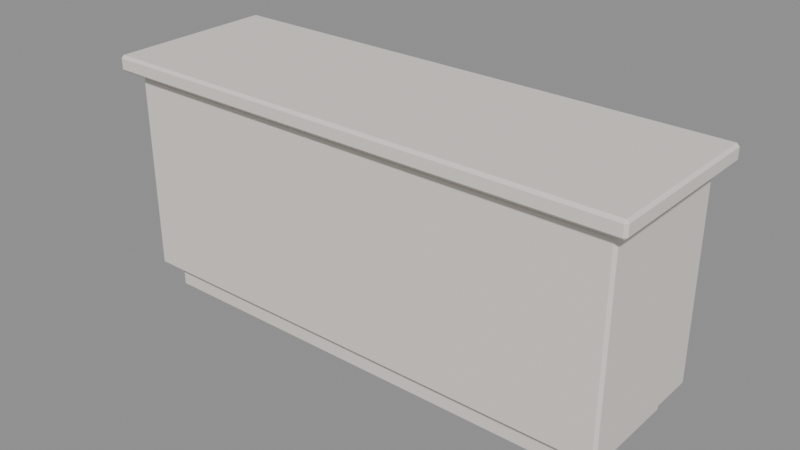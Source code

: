 # Source: MOV_Bancada2_v01.blend  (saved by Blender 4.2.66; exported with 4.5.12 LTS)
import bpy
from mathutils import Matrix  # noqa: F401  (used for matrix-valued properties, if any)

bpy.ops.wm.read_factory_settings(use_empty=True)
scene = bpy.context.scene
scene.name = 'Scene'

# ---- materials (node trees are filled in below, after node groups)
mat_polyroom_pbr = bpy.data.materials.new('Polyroom_PBR')

# ---- material node trees
mat_polyroom_pbr.use_nodes = True; mat_polyroom_pbr.node_tree.nodes.clear()
_N = mat_polyroom_pbr.node_tree.nodes; _L = mat_polyroom_pbr.node_tree.links
n0 = _N.new('ShaderNodeBsdfPrincipled'); n0.name = 'Principled BSDF'; n0.location = (10, 300)
n0.inputs[2].default_value = 0.8
n1 = _N.new('ShaderNodeOutputMaterial'); n1.name = 'Material Output'; n1.location = (300, 300)
n2 = _N.new('ShaderNodeAttribute'); n2.name = 'Attribute'; n2.location = (0, 0)
n2.attribute_name = 'Color'
_L.new(n0.outputs[0], n1.inputs[0])
_L.new(n2.outputs[0], n0.inputs[0])
n1.is_active_output = True

# ---- meshes
me_mov_bancada2_v01 = bpy.data.meshes.new('MOV_Bancada2_v01')
me_mov_bancada2_v01.from_pydata([(-0.99, -0.315, 0.87), (-0.99, -0.325, 0.88), (-1.0, -0.315, 0.88), (-0.99, -0.325, 0.92), (-0.99, -0.315, 0.93), (-1.0, -0.315, 0.92), (-0.99, 0.315, 0.87), (-1.0, 0.315, 0.88), (-0.99, 0.325, 0.88), (-0.99, 0.315, 0.93), (-0.99, 0.325, 0.92), (-1.0, 0.315, 0.92), (0.99, -0.315, 0.87), (1.0, -0.315, 0.88), (0.99, -0.325, 0.88), (0.99, -0.315, 0.93), (0.99, -0.325, 0.92), (1.0, -0.315, 0.92), (0.99, 0.315, 0.87), (0.99, 0.325, 0.88), (1.0, 0.315, 0.88), (0.99, 0.315, 0.93), (1.0, 0.315, 0.92), (0.99, 0.325, 0.92), (-0.94, -0.265, 0.1), (-0.94, -0.275, 0.11), (-0.95, -0.265, 0.11), (-0.94, -0.275, 0.84), (-0.94, -0.265, 0.85), (-0.95, -0.265, 0.84), (-0.94, 0.265, 0.1), (-0.95, 0.265, 0.11), (-0.94, 0.275, 0.11), (-0.94, 0.265, 0.85), (-0.94, 0.275, 0.84), (-0.95, 0.265, 0.84), (0.94, -0.265, 0.1), (0.95, -0.265, 0.11), (0.94, -0.275, 0.11), (0.94, -0.265, 0.85), (0.94, -0.275, 0.84), (0.95, -0.265, 0.84), (0.94, 0.265, 0.1), (0.94, 0.275, 0.11), (0.95, 0.265, 0.11), (0.94, 0.265, 0.85), (0.95, 0.265, 0.84), (0.94, 0.275, 0.84), (-0.89, -0.24, 0.28), (-0.89, -0.25, 0.29), (-0.9, -0.24, 0.29), (-0.89, -0.25, 0.31), (-0.89, -0.24, 0.32), (-0.9, -0.24, 0.31), (-0.89, 0.24, 0.28), (-0.9, 0.24, 0.29), (-0.89, 0.25, 0.29), (-0.89, 0.24, 0.32), (-0.89, 0.25, 0.31), (-0.9, 0.24, 0.31), (0.89, -0.24, 0.28), (0.9, -0.24, 0.29), (0.89, -0.25, 0.29), (0.89, -0.24, 0.32), (0.89, -0.25, 0.31), (0.9, -0.24, 0.31), (0.89, 0.24, 0.28), (0.89, 0.25, 0.29), (0.9, 0.24, 0.29), (0.89, 0.24, 0.32), (0.9, 0.24, 0.31), (0.89, 0.25, 0.31), (-0.89, -0.215, 0.0), (-0.89, -0.225, 0.01), (-0.9, -0.215, 0.01), (-0.89, -0.225, 0.09), (-0.89, -0.215, 0.1), (-0.9, -0.215, 0.09), (-0.89, 0.215, 0.0), (-0.9, 0.215, 0.01), (-0.89, 0.225, 0.01), (-0.89, 0.215, 0.1), (-0.89, 0.225, 0.09), (-0.9, 0.215, 0.09), (0.89, -0.215, 0.0), (0.9, -0.215, 0.01), (0.89, -0.225, 0.01), (0.89, -0.215, 0.1), (0.89, -0.225, 0.09), (0.9, -0.215, 0.09), (0.89, 0.215, 0.0), (0.89, 0.225, 0.01), (0.9, 0.215, 0.01), (0.89, 0.215, 0.1), (0.9, 0.215, 0.09), (0.89, 0.225, 0.09), (-0.875, 0.285, 0.2), (-0.875, 0.275, 0.21), (-0.885, 0.285, 0.21), (-0.875, 0.275, 0.79), (-0.875, 0.285, 0.8), (-0.885, 0.285, 0.79), (-0.875, 0.285, 0.2), (-0.885, 0.285, 0.21), (-0.875, 0.295, 0.21), (-0.875, 0.285, 0.8), (-0.875, 0.295, 0.79), (-0.885, 0.285, 0.79), (-0.045, 0.285, 0.2), (-0.035, 0.285, 0.21), (-0.045, 0.275, 0.21), (-0.045, 0.285, 0.8), (-0.045, 0.275, 0.79), (-0.035, 0.285, 0.79), (-0.045, 0.285, 0.2), (-0.045, 0.295, 0.21), (-0.035, 0.285, 0.21), (-0.045, 0.285, 0.8), (-0.035, 0.285, 0.79), (-0.045, 0.295, 0.79), (0.045, 0.285, 0.2), (0.045, 0.275, 0.21), (0.035, 0.285, 0.21), (0.045, 0.275, 0.79), (0.045, 0.285, 0.8), (0.035, 0.285, 0.79), (0.045, 0.285, 0.2), (0.035, 0.285, 0.21), (0.045, 0.295, 0.21), (0.045, 0.285, 0.8), (0.045, 0.295, 0.79), (0.035, 0.285, 0.79), (0.875, 0.285, 0.2), (0.885, 0.285, 0.21), (0.875, 0.275, 0.21), (0.875, 0.285, 0.8), (0.875, 0.275, 0.79), (0.885, 0.285, 0.79), (0.875, 0.285, 0.2), (0.875, 0.295, 0.21), (0.885, 0.285, 0.21), (0.875, 0.285, 0.8), (0.885, 0.285, 0.79), (0.875, 0.295, 0.79)], [], [(14, 16, 3, 1), (20, 22, 17, 13), (30, 42, 36, 24), (21, 9, 4, 15), (2, 5, 11, 7), (8, 10, 23, 19), (38, 40, 27, 25), (44, 46, 41, 37), (54, 66, 60, 48), (45, 33, 28, 39), (26, 29, 35, 31), (32, 34, 47, 43), (62, 64, 51, 49), (68, 70, 65, 61), (78, 90, 84, 72), (69, 57, 52, 63), (50, 53, 59, 55), (56, 58, 71, 67), (86, 88, 75, 73), (92, 94, 89, 85), (102, 114, 108, 96), (93, 81, 76, 87), (74, 77, 83, 79), (80, 82, 95, 91), (110, 112, 99, 97), (116, 118, 113, 109), (126, 138, 132, 120), (117, 105, 100, 111), (98, 101, 107, 103), (104, 106, 119, 115), (134, 136, 123, 121), (140, 142, 137, 133), (141, 129, 124, 135), (122, 125, 131, 127), (128, 130, 143, 139), (0, 1, 2), (3, 4, 5), (6, 7, 8), (9, 10, 11), (12, 13, 14), (15, 16, 17), (18, 19, 20), (21, 22, 23), (24, 25, 26), (27, 28, 29), (30, 31, 32), (33, 34, 35), (36, 37, 38), (39, 40, 41), (42, 43, 44), (45, 46, 47), (48, 49, 50), (51, 52, 53), (54, 55, 56), (57, 58, 59), (60, 61, 62), (63, 64, 65), (66, 67, 68), (69, 70, 71), (72, 73, 74), (75, 76, 77), (78, 79, 80), (81, 82, 83), (84, 85, 86), (87, 88, 89), (90, 91, 92), (93, 94, 95), (96, 97, 98), (99, 100, 101), (102, 103, 104), (105, 106, 107), (108, 109, 110), (111, 112, 113), (114, 115, 116), (117, 118, 119), (120, 121, 122), (123, 124, 125), (126, 127, 128), (129, 130, 131), (132, 133, 134), (135, 136, 137), (138, 139, 140), (141, 142, 143), (6, 0, 2, 7), (1, 3, 5, 2), (4, 9, 11, 5), (10, 8, 7, 11), (18, 6, 8, 19), (9, 21, 23, 10), (22, 20, 19, 23), (12, 18, 20, 13), (21, 15, 17, 22), (16, 14, 13, 17), (0, 12, 14, 1), (15, 4, 3, 16), (30, 24, 26, 31), (25, 27, 29, 26), (28, 33, 35, 29), (34, 32, 31, 35), (42, 30, 32, 43), (33, 45, 47, 34), (46, 44, 43, 47), (36, 42, 44, 37), (45, 39, 41, 46), (40, 38, 37, 41), (24, 36, 38, 25), (39, 28, 27, 40), (54, 48, 50, 55), (49, 51, 53, 50), (52, 57, 59, 53), (58, 56, 55, 59), (66, 54, 56, 67), (57, 69, 71, 58), (70, 68, 67, 71), (60, 66, 68, 61), (69, 63, 65, 70), (64, 62, 61, 65), (48, 60, 62, 49), (63, 52, 51, 64), (78, 72, 74, 79), (73, 75, 77, 74), (76, 81, 83, 77), (82, 80, 79, 83), (90, 78, 80, 91), (81, 93, 95, 82), (94, 92, 91, 95), (84, 90, 92, 85), (93, 87, 89, 94), (88, 86, 85, 89), (72, 84, 86, 73), (87, 76, 75, 88), (102, 96, 98, 103), (97, 99, 101, 98), (100, 105, 107, 101), (106, 104, 103, 107), (114, 102, 104, 115), (105, 117, 119, 106), (118, 116, 115, 119), (108, 114, 116, 109), (117, 111, 113, 118), (112, 110, 109, 113), (96, 108, 110, 97), (111, 100, 99, 112), (126, 120, 122, 127), (121, 123, 125, 122), (124, 129, 131, 125), (130, 128, 127, 131), (138, 126, 128, 139), (129, 141, 143, 130), (142, 140, 139, 143), (132, 138, 140, 133), (141, 135, 137, 142), (136, 134, 133, 137), (120, 132, 134, 121), (135, 124, 123, 136), (6, 18, 12, 0)])
_uv = me_mov_bancada2_v01.uv_layers.new(name='UVMap')
_uv.uv.foreach_set('vector', [0.9259, 0.7138, 0.9116, 0.7138, 0.9116, 0.008775, 0.9259, 0.008775, 0.8941, 0.005214, 0.8798, 0.005214, 0.8798, 0.005214, 0.8941, 0.005214, 0.2723, 0.6782, 0.2723, 0.008775, 0.2723, 0.008775, 0.2723, 0.6782, 0.8763, 0.008775, 0.8763, 0.7138, 0.8763, 0.7138, 0.8763, 0.008775, 0.8941, 0.7173, 0.8798, 0.7173, 0.8798, 0.7173, 0.8941, 0.7173, 0.8941, 0.7138, 0.8798, 0.7138, 0.8798, 0.008775, 0.8941, 0.008775, 0.5462, 0.6782, 0.2862, 0.6782, 0.2862, 0.008775, 0.5462, 0.008775, 0.2687, 0.005214, 0.008775, 0.005214, 0.008775, 0.005214, 0.2687, 0.005214, 0.9541, 0.6425, 0.9541, 0.008775, 0.9541, 0.008775, 0.9541, 0.6425, 0.005214, 0.008775, 0.005214, 0.6782, 0.005214, 0.6782, 0.005214, 0.008775, 0.2687, 0.6817, 0.008775, 0.6817, 0.008775, 0.6817, 0.2687, 0.6817, 0.2687, 0.6782, 0.008775, 0.6782, 0.008775, 0.008775, 0.2687, 0.008775, 0.9752, 0.6425, 0.9681, 0.6425, 0.9681, 0.008775, 0.9752, 0.008775, 0.9505, 0.005214, 0.9434, 0.005214, 0.9434, 0.005214, 0.9505, 0.005214, 0.8198, 0.6425, 0.8198, 0.008775, 0.8198, 0.008775, 0.8198, 0.6425, 0.9399, 0.008775, 0.9399, 0.6425, 0.9399, 0.6425, 0.9399, 0.008775, 0.9505, 0.6461, 0.9434, 0.6461, 0.9434, 0.6461, 0.9505, 0.6461, 0.9505, 0.6425, 0.9434, 0.6425, 0.9434, 0.008775, 0.9505, 0.008775, 0.8623, 0.6425, 0.8338, 0.6425, 0.8338, 0.008775, 0.8623, 0.008775, 0.8163, 0.005214, 0.7878, 0.005214, 0.7878, 0.005214, 0.8163, 0.005214, 0.7738, 0.3043, 0.7738, 0.008775, 0.7738, 0.008775, 0.7738, 0.3043, 0.7842, 0.008775, 0.7842, 0.6425, 0.7842, 0.6425, 0.7842, 0.008775, 0.8163, 0.6461, 0.7878, 0.6461, 0.7878, 0.6461, 0.8163, 0.6461, 0.8163, 0.6425, 0.7878, 0.6425, 0.7878, 0.008775, 0.8163, 0.008775, 0.7702, 0.6174, 0.5637, 0.6174, 0.5637, 0.3218, 0.7702, 0.3218, 0.7702, 0.005214, 0.5637, 0.005214, 0.5637, 0.005214, 0.7702, 0.005214, 0.7738, 0.9304, 0.7738, 0.6349, 0.7738, 0.6349, 0.7738, 0.9304, 0.5601, 0.008775, 0.5601, 0.3043, 0.5601, 0.3043, 0.5601, 0.008775, 0.7702, 0.3079, 0.5637, 0.3079, 0.5637, 0.3079, 0.7702, 0.3079, 0.7702, 0.3043, 0.5637, 0.3043, 0.5637, 0.008775, 0.7702, 0.008775, 0.2153, 0.9912, 0.008775, 0.9912, 0.008775, 0.6957, 0.2153, 0.6957, 0.7702, 0.6314, 0.5637, 0.6314, 0.5637, 0.6314, 0.7702, 0.6314, 0.5601, 0.6349, 0.5601, 0.9304, 0.5601, 0.9304, 0.5601, 0.6349, 0.7702, 0.934, 0.5637, 0.934, 0.5637, 0.934, 0.7702, 0.934, 0.7702, 0.9304, 0.5637, 0.9304, 0.5637, 0.6349, 0.7702, 0.6349, 0.9294, 0.008775, 0.9259, 0.008775, 0.9259, 0.005214, 0.9116, 0.008775, 0.9081, 0.008775, 0.9116, 0.005214, 0.8976, 0.7138, 0.8941, 0.7173, 0.8941, 0.7138, 0.8763, 0.7138, 0.8798, 0.7138, 0.8798, 0.7173, 0.8976, 0.008775, 0.8976, 0.005214, 0.8976, 0.008775, 0.9081, 0.7138, 0.9116, 0.7138, 0.9116, 0.7173, 0.8976, 0.008775, 0.8941, 0.008775, 0.8941, 0.005214, 0.8763, 0.008775, 0.8798, 0.005214, 0.8798, 0.008775, 0.2723, 0.6782, 0.2723, 0.6782, 0.2723, 0.6817, 0.005214, 0.6782, 0.005214, 0.6782, 0.005214, 0.6817, 0.2723, 0.6782, 0.2687, 0.6817, 0.2687, 0.6782, 0.005214, 0.6782, 0.008775, 0.6782, 0.008775, 0.6817, 0.2723, 0.008775, 0.2723, 0.005214, 0.2723, 0.008775, 0.005214, 0.008775, 0.005214, 0.008775, 0.005214, 0.005214, 0.2723, 0.008775, 0.2687, 0.008775, 0.2687, 0.005214, 0.005214, 0.008775, 0.008775, 0.005214, 0.008775, 0.008775, 0.9541, 0.6425, 0.9541, 0.6425, 0.9541, 0.6461, 0.9399, 0.6425, 0.9399, 0.6425, 0.9399, 0.6461, 0.9541, 0.6425, 0.9505, 0.6461, 0.9505, 0.6425, 0.9399, 0.6425, 0.9434, 0.6425, 0.9434, 0.6461, 0.9541, 0.008775, 0.9541, 0.005214, 0.9541, 0.008775, 0.9399, 0.008775, 0.9399, 0.008775, 0.9399, 0.005214, 0.9541, 0.008775, 0.9505, 0.008775, 0.9505, 0.005214, 0.9399, 0.008775, 0.9434, 0.005214, 0.9434, 0.008775, 0.8198, 0.6425, 0.8198, 0.6425, 0.8198, 0.6461, 0.7842, 0.6425, 0.7842, 0.6425, 0.7842, 0.6461, 0.8198, 0.6425, 0.8163, 0.6461, 0.8163, 0.6425, 0.7842, 0.6425, 0.7878, 0.6425, 0.7878, 0.6461, 0.8198, 0.008775, 0.8198, 0.005214, 0.8198, 0.008775, 0.7842, 0.008775, 0.7842, 0.008775, 0.7842, 0.005214, 0.8198, 0.008775, 0.8163, 0.008775, 0.8163, 0.005214, 0.7842, 0.008775, 0.7878, 0.005214, 0.7878, 0.008775, 0.7738, 0.3043, 0.7738, 0.3043, 0.7738, 0.3079, 0.5601, 0.3043, 0.5601, 0.3043, 0.5601, 0.3079, 0.7738, 0.3043, 0.7702, 0.3079, 0.7702, 0.3043, 0.5601, 0.3043, 0.5637, 0.3043, 0.5637, 0.3079, 0.7738, 0.008775, 0.7738, 0.005214, 0.7738, 0.008775, 0.5601, 0.008775, 0.5601, 0.008775, 0.5601, 0.005214, 0.7738, 0.008775, 0.7702, 0.008775, 0.7702, 0.005214, 0.5601, 0.008775, 0.5637, 0.005214, 0.5637, 0.008775, 0.7738, 0.9304, 0.7738, 0.9304, 0.7738, 0.934, 0.5601, 0.9304, 0.5601, 0.9304, 0.5601, 0.934, 0.7738, 0.9304, 0.7702, 0.934, 0.7702, 0.9304, 0.5601, 0.9304, 0.5637, 0.9304, 0.5637, 0.934, 0.7738, 0.6349, 0.7738, 0.6314, 0.7738, 0.6349, 0.5601, 0.6349, 0.5601, 0.6349, 0.5601, 0.6314, 0.7738, 0.6349, 0.7702, 0.6349, 0.7702, 0.6314, 0.5601, 0.6349, 0.5637, 0.6314, 0.5637, 0.6349, 0.8976, 0.7138, 0.8976, 0.7138, 0.8941, 0.7173, 0.8941, 0.7173, 0.9259, 0.008775, 0.9116, 0.008775, 0.9116, 0.005214, 0.9259, 0.005214, 0.8763, 0.7138, 0.8763, 0.7138, 0.8798, 0.7173, 0.8798, 0.7173, 0.8798, 0.7138, 0.8941, 0.7138, 0.8941, 0.7173, 0.8798, 0.7173, 0.8976, 0.008775, 0.8976, 0.7138, 0.8941, 0.7138, 0.8941, 0.008775, 0.8763, 0.7138, 0.8763, 0.008775, 0.8798, 0.008775, 0.8798, 0.7138, 0.8798, 0.005214, 0.8941, 0.005214, 0.8941, 0.008775, 0.8798, 0.008775, 0.8976, 0.008775, 0.8976, 0.008775, 0.8941, 0.005214, 0.8941, 0.005214, 0.8763, 0.008775, 0.8763, 0.008775, 0.8798, 0.005214, 0.8798, 0.005214, 0.9116, 0.7138, 0.9259, 0.7138, 0.9259, 0.7173, 0.9116, 0.7173, 0.9294, 0.008775, 0.9294, 0.7138, 0.9259, 0.7138, 0.9259, 0.008775, 0.9081, 0.7138, 0.9081, 0.008775, 0.9116, 0.008775, 0.9116, 0.7138, 0.2723, 0.6782, 0.2723, 0.6782, 0.2687, 0.6817, 0.2687, 0.6817, 0.2687, 0.6817, 0.008775, 0.6817, 0.008775, 0.6817, 0.2687, 0.6817, 0.005214, 0.6782, 0.005214, 0.6782, 0.008775, 0.6817, 0.008775, 0.6817, 0.008775, 0.6782, 0.2687, 0.6782, 0.2687, 0.6817, 0.008775, 0.6817, 0.2723, 0.008775, 0.2723, 0.6782, 0.2687, 0.6782, 0.2687, 0.008775, 0.005214, 0.6782, 0.005214, 0.008775, 0.008775, 0.008775, 0.008775, 0.6782, 0.008775, 0.005214, 0.2687, 0.005214, 0.2687, 0.008775, 0.008775, 0.008775, 0.2723, 0.008775, 0.2723, 0.008775, 0.2687, 0.005214, 0.2687, 0.005214, 0.005214, 0.008775, 0.005214, 0.008775, 0.008775, 0.005214, 0.008775, 0.005214, 0.008775, 0.005214, 0.2687, 0.005214, 0.2687, 0.005214, 0.008775, 0.005214, 0.2723, 0.6782, 0.2723, 0.008775, 0.2723, 0.008775, 0.2723, 0.6782, 0.005214, 0.008775, 0.005214, 0.6782, 0.005214, 0.6782, 0.005214, 0.008775, 0.9541, 0.6425, 0.9541, 0.6425, 0.9505, 0.6461, 0.9505, 0.6461, 0.9505, 0.6461, 0.9434, 0.6461, 0.9434, 0.6461, 0.9505, 0.6461, 0.9399, 0.6425, 0.9399, 0.6425, 0.9434, 0.6461, 0.9434, 0.6461, 0.9434, 0.6425, 0.9505, 0.6425, 0.9505, 0.6461, 0.9434, 0.6461, 0.9541, 0.008775, 0.9541, 0.6425, 0.9505, 0.6425, 0.9505, 0.008775, 0.9399, 0.6425, 0.9399, 0.008775, 0.9434, 0.008775, 0.9434, 0.6425, 0.9434, 0.005214, 0.9505, 0.005214, 0.9505, 0.008775, 0.9434, 0.008775, 0.9541, 0.008775, 0.9541, 0.008775, 0.9505, 0.005214, 0.9505, 0.005214, 0.9399, 0.008775, 0.9399, 0.008775, 0.9434, 0.005214, 0.9434, 0.005214, 0.9434, 0.005214, 0.9505, 0.005214, 0.9505, 0.005214, 0.9434, 0.005214, 0.9541, 0.6425, 0.9541, 0.008775, 0.9541, 0.008775, 0.9541, 0.6425, 0.9399, 0.008775, 0.9399, 0.6425, 0.9399, 0.6425, 0.9399, 0.008775, 0.8198, 0.6425, 0.8198, 0.6425, 0.8163, 0.6461, 0.8163, 0.6461, 0.8163, 0.6461, 0.7878, 0.6461, 0.7878, 0.6461, 0.8163, 0.6461, 0.7842, 0.6425, 0.7842, 0.6425, 0.7878, 0.6461, 0.7878, 0.6461, 0.7878, 0.6425, 0.8163, 0.6425, 0.8163, 0.6461, 0.7878, 0.6461, 0.8198, 0.008775, 0.8198, 0.6425, 0.8163, 0.6425, 0.8163, 0.008775, 0.7842, 0.6425, 0.7842, 0.008775, 0.7878, 0.008775, 0.7878, 0.6425, 0.7878, 0.005214, 0.8163, 0.005214, 0.8163, 0.008775, 0.7878, 0.008775, 0.8198, 0.008775, 0.8198, 0.008775, 0.8163, 0.005214, 0.8163, 0.005214, 0.7842, 0.008775, 0.7842, 0.008775, 0.7878, 0.005214, 0.7878, 0.005214, 0.7878, 0.005214, 0.8163, 0.005214, 0.8163, 0.005214, 0.7878, 0.005214, 0.8198, 0.6425, 0.8198, 0.008775, 0.8198, 0.008775, 0.8198, 0.6425, 0.7842, 0.008775, 0.7842, 0.6425, 0.7842, 0.6425, 0.7842, 0.008775, 0.7738, 0.3043, 0.7738, 0.3043, 0.7702, 0.3079, 0.7702, 0.3079, 0.7702, 0.3079, 0.5637, 0.3079, 0.5637, 0.3079, 0.7702, 0.3079, 0.5601, 0.3043, 0.5601, 0.3043, 0.5637, 0.3079, 0.5637, 0.3079, 0.5637, 0.3043, 0.7702, 0.3043, 0.7702, 0.3079, 0.5637, 0.3079, 0.7738, 0.008775, 0.7738, 0.3043, 0.7702, 0.3043, 0.7702, 0.008775, 0.5601, 0.3043, 0.5601, 0.008775, 0.5637, 0.008775, 0.5637, 0.3043, 0.5637, 0.005214, 0.7702, 0.005214, 0.7702, 0.008775, 0.5637, 0.008775, 0.7738, 0.008775, 0.7738, 0.008775, 0.7702, 0.005214, 0.7702, 0.005214, 0.5601, 0.008775, 0.5601, 0.008775, 0.5637, 0.005214, 0.5637, 0.005214, 0.5637, 0.005214, 0.7702, 0.005214, 0.7702, 0.005214, 0.5637, 0.005214, 0.7738, 0.3043, 0.7738, 0.008775, 0.7738, 0.008775, 0.7738, 0.3043, 0.5601, 0.008775, 0.5601, 0.3043, 0.5601, 0.3043, 0.5601, 0.008775, 0.7738, 0.9304, 0.7738, 0.9304, 0.7702, 0.934, 0.7702, 0.934, 0.7702, 0.934, 0.5637, 0.934, 0.5637, 0.934, 0.7702, 0.934, 0.5601, 0.9304, 0.5601, 0.9304, 0.5637, 0.934, 0.5637, 0.934, 0.5637, 0.9304, 0.7702, 0.9304, 0.7702, 0.934, 0.5637, 0.934, 0.7738, 0.6349, 0.7738, 0.9304, 0.7702, 0.9304, 0.7702, 0.6349, 0.5601, 0.9304, 0.5601, 0.6349, 0.5637, 0.6349, 0.5637, 0.9304, 0.5637, 0.6314, 0.7702, 0.6314, 0.7702, 0.6349, 0.5637, 0.6349, 0.7738, 0.6349, 0.7738, 0.6349, 0.7702, 0.6314, 0.7702, 0.6314, 0.5601, 0.6349, 0.5601, 0.6349, 0.5637, 0.6314, 0.5637, 0.6314, 0.5637, 0.6314, 0.7702, 0.6314, 0.7702, 0.6314, 0.5637, 0.6314, 0.7738, 0.9304, 0.7738, 0.6349, 0.7738, 0.6349, 0.7738, 0.9304, 0.5601, 0.6349, 0.5601, 0.9304, 0.5601, 0.9304, 0.5601, 0.6349, 0.8976, 0.7138, 0.8976, 0.008775, 0.8976, 0.008775, 0.8976, 0.7138])
_ca = me_mov_bancada2_v01.color_attributes.new('Color', 'FLOAT_COLOR', 'POINT')
_ca.data.foreach_set('color', [0.8, 0.75, 0.7, 1.0, 0.8, 0.75, 0.7, 1.0, 0.8, 0.75, 0.7, 1.0, 0.8, 0.75, 0.7, 1.0, 0.8, 0.75, 0.7, 1.0, 0.8, 0.75, 0.7, 1.0, 0.8, 0.75, 0.7, 1.0, 0.8, 0.75, 0.7, 1.0, 0.8, 0.75, 0.7, 1.0, 0.8, 0.75, 0.7, 1.0, 0.8, 0.75, 0.7, 1.0, 0.8, 0.75, 0.7, 1.0, 0.8, 0.75, 0.7, 1.0, 0.8, 0.75, 0.7, 1.0, 0.8, 0.75, 0.7, 1.0, 0.8, 0.75, 0.7, 1.0, 0.8, 0.75, 0.7, 1.0, 0.8, 0.75, 0.7, 1.0, 0.8, 0.75, 0.7, 1.0, 0.8, 0.75, 0.7, 1.0, 0.8, 0.75, 0.7, 1.0, 0.8, 0.75, 0.7, 1.0, 0.8, 0.75, 0.7, 1.0, 0.8, 0.75, 0.7, 1.0, 0.8, 0.75, 0.7, 1.0, 0.8, 0.75, 0.7, 1.0, 0.8, 0.75, 0.7, 1.0, 0.8, 0.75, 0.7, 1.0, 0.8, 0.75, 0.7, 1.0, 0.8, 0.75, 0.7, 1.0, 0.8, 0.75, 0.7, 1.0, 0.8, 0.75, 0.7, 1.0, 0.8, 0.75, 0.7, 1.0, 0.8, 0.75, 0.7, 1.0, 0.8, 0.75, 0.7, 1.0, 0.8, 0.75, 0.7, 1.0, 0.8, 0.75, 0.7, 1.0, 0.8, 0.75, 0.7, 1.0, 0.8, 0.75, 0.7, 1.0, 0.8, 0.75, 0.7, 1.0, 0.8, 0.75, 0.7, 1.0, 0.8, 0.75, 0.7, 1.0, 0.8, 0.75, 0.7, 1.0, 0.8, 0.75, 0.7, 1.0, 0.8, 0.75, 0.7, 1.0, 0.8, 0.75, 0.7, 1.0, 0.8, 0.75, 0.7, 1.0, 0.8, 0.75, 0.7, 1.0, 0.8, 0.75, 0.7, 1.0, 0.8, 0.75, 0.7, 1.0, 0.8, 0.75, 0.7, 1.0, 0.8, 0.75, 0.7, 1.0, 0.8, 0.75, 0.7, 1.0, 0.8, 0.75, 0.7, 1.0, 0.8, 0.75, 0.7, 1.0, 0.8, 0.75, 0.7, 1.0, 0.8, 0.75, 0.7, 1.0, 0.8, 0.75, 0.7, 1.0, 0.8, 0.75, 0.7, 1.0, 0.8, 0.75, 0.7, 1.0, 0.8, 0.75, 0.7, 1.0, 0.8, 0.75, 0.7, 1.0, 0.8, 0.75, 0.7, 1.0, 0.8, 0.75, 0.7, 1.0, 0.8, 0.75, 0.7, 1.0, 0.8, 0.75, 0.7, 1.0, 0.8, 0.75, 0.7, 1.0, 0.8, 0.75, 0.7, 1.0, 0.8, 0.75, 0.7, 1.0, 0.8, 0.75, 0.7, 1.0, 0.8, 0.75, 0.7, 1.0, 0.8, 0.75, 0.7, 1.0, 0.8, 0.75, 0.7, 1.0, 0.8, 0.75, 0.7, 1.0, 0.8, 0.75, 0.7, 1.0, 0.8, 0.75, 0.7, 1.0, 0.8, 0.75, 0.7, 1.0, 0.8, 0.75, 0.7, 1.0, 0.8, 0.75, 0.7, 1.0, 0.8, 0.75, 0.7, 1.0, 0.8, 0.75, 0.7, 1.0, 0.8, 0.75, 0.7, 1.0, 0.8, 0.75, 0.7, 1.0, 0.8, 0.75, 0.7, 1.0, 0.8, 0.75, 0.7, 1.0, 0.8, 0.75, 0.7, 1.0, 0.8, 0.75, 0.7, 1.0, 0.8, 0.75, 0.7, 1.0, 0.8, 0.75, 0.7, 1.0, 0.8, 0.75, 0.7, 1.0, 0.8, 0.75, 0.7, 1.0, 0.8, 0.75, 0.7, 1.0, 0.8, 0.75, 0.7, 1.0, 0.8, 0.75, 0.7, 1.0, 0.8, 0.75, 0.7, 1.0, 0.8, 0.75, 0.7, 1.0, 0.8, 0.75, 0.7, 1.0, 0.8, 0.75, 0.7, 1.0, 0.8, 0.75, 0.7, 1.0, 0.8, 0.75, 0.7, 1.0, 0.8, 0.75, 0.7, 1.0, 0.8, 0.75, 0.7, 1.0, 0.8, 0.75, 0.7, 1.0, 0.8, 0.75, 0.7, 1.0, 0.8, 0.75, 0.7, 1.0, 0.8, 0.75, 0.7, 1.0, 0.8, 0.75, 0.7, 1.0, 0.8, 0.75, 0.7, 1.0, 0.8, 0.75, 0.7, 1.0, 0.8, 0.75, 0.7, 1.0, 0.8, 0.75, 0.7, 1.0, 0.8, 0.75, 0.7, 1.0, 0.8, 0.75, 0.7, 1.0, 0.8, 0.75, 0.7, 1.0, 0.8, 0.75, 0.7, 1.0, 0.8, 0.75, 0.7, 1.0, 0.8, 0.75, 0.7, 1.0, 0.8, 0.75, 0.7, 1.0, 0.8, 0.75, 0.7, 1.0, 0.8, 0.75, 0.7, 1.0, 0.8, 0.75, 0.7, 1.0, 0.8, 0.75, 0.7, 1.0, 0.8, 0.75, 0.7, 1.0, 0.8, 0.75, 0.7, 1.0, 0.8, 0.75, 0.7, 1.0, 0.8, 0.75, 0.7, 1.0, 0.8, 0.75, 0.7, 1.0, 0.8, 0.75, 0.7, 1.0, 0.8, 0.75, 0.7, 1.0, 0.8, 0.75, 0.7, 1.0, 0.8, 0.75, 0.7, 1.0, 0.8, 0.75, 0.7, 1.0, 0.8, 0.75, 0.7, 1.0, 0.8, 0.75, 0.7, 1.0, 0.8, 0.75, 0.7, 1.0, 0.8, 0.75, 0.7, 1.0, 0.8, 0.75, 0.7, 1.0, 0.8, 0.75, 0.7, 1.0, 0.8, 0.75, 0.7, 1.0, 0.8, 0.75, 0.7, 1.0, 0.8, 0.75, 0.7, 1.0, 0.8, 0.75, 0.7, 1.0, 0.8, 0.75, 0.7, 1.0, 0.8, 0.75, 0.7, 1.0])
me_mov_bancada2_v01.materials.append(mat_polyroom_pbr)
me_mov_bancada2_v01.update()

# ---- objects
ob_mov_bancada2_v01 = bpy.data.objects.new('MOV_Bancada2_v01', me_mov_bancada2_v01)

# ---- transforms, parenting, visibility, modifiers, constraints
ob_mov_bancada2_v01.location = (0.0, 0.0, 0.0)

# ---- collection membership
scene.collection.objects.link(ob_mov_bancada2_v01)

# ---- scene / render settings (as saved in the file)
scene.frame_start = 1; scene.frame_end = 250; scene.frame_set(1)
scene.render.engine = 'BLENDER_EEVEE_NEXT'
bpy.context.view_layer.update()

# ---- added for rendering (the .blend has no active camera and no usable light): camera, sun + grey world if the file has none
cam_auto = bpy.data.cameras.new('AutoCamera')
cam_auto.lens = 50.0
cam_auto.sensor_width = 36.0
cam_auto.clip_end = 1000.0
ob_auto_camera = bpy.data.objects.new('AutoCamera', cam_auto)
scene.collection.objects.link(ob_auto_camera)
ob_auto_camera.location = (2.12749, -2.55299, 2.16699)
ob_auto_camera.rotation_euler = (1.09748, -7.21219e-08, 0.694738)
scene.camera = ob_auto_camera
light_auto_sun = bpy.data.lights.new('AutoSun', 'SUN')
light_auto_sun.energy = 3.0
light_auto_sun.angle = 0.0523599
ob_auto_sun = bpy.data.objects.new('AutoSun', light_auto_sun)
scene.collection.objects.link(ob_auto_sun)
ob_auto_sun.rotation_euler = (0.872665, 0.174533, 0.523599)
if scene.world is None:
    world_auto = bpy.data.worlds.new('AutoWorld')
    world_auto.color = (0.3, 0.3, 0.3)
    scene.world = world_auto
bpy.context.view_layer.update()
